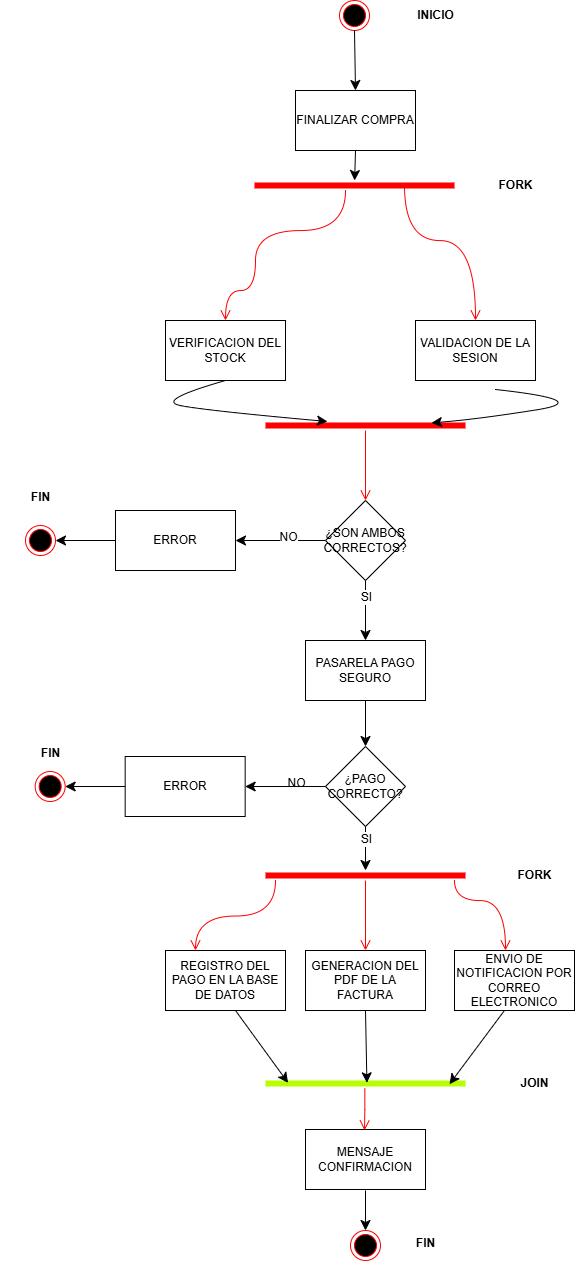

The diagram above was exported from draw.io. Its source (the exported page's mxGraphModel, read from the mxfile embedded in the PNG):
<mxGraphModel dx="940" dy="1059" grid="1" gridSize="10" guides="1" tooltips="1" connect="1" arrows="1" fold="1" page="1" pageScale="1" pageWidth="827" pageHeight="1169" math="0" shadow="0">
  <root>
    <mxCell id="0" />
    <mxCell id="1" parent="0" />
    <mxCell id="Q78HOtcA6Tk5AwTPwzT2-1" parent="1" style="ellipse;html=1;shape=endState;fillColor=#000000;strokeColor=#ff0000;" value="" vertex="1">
      <mxGeometry height="30" width="30" x="414" y="40" as="geometry" />
    </mxCell>
    <mxCell id="Q78HOtcA6Tk5AwTPwzT2-4" parent="1" style="rounded=0;whiteSpace=wrap;html=1;" value="FINALIZAR COMPRA" vertex="1">
      <mxGeometry height="60" width="120" x="370" y="130" as="geometry" />
    </mxCell>
    <mxCell id="Q78HOtcA6Tk5AwTPwzT2-5" edge="1" parent="1" source="Q78HOtcA6Tk5AwTPwzT2-1" style="endArrow=classic;html=1;rounded=0;fontSize=12;startSize=8;endSize=8;curved=1;exitX=0.5;exitY=1;exitDx=0;exitDy=0;entryX=0.5;entryY=0;entryDx=0;entryDy=0;" target="Q78HOtcA6Tk5AwTPwzT2-4" value="">
      <mxGeometry height="50" relative="1" width="50" as="geometry">
        <mxPoint x="410" y="120" as="sourcePoint" />
        <mxPoint x="460" y="70" as="targetPoint" />
      </mxGeometry>
    </mxCell>
    <mxCell id="Q78HOtcA6Tk5AwTPwzT2-6" parent="1" style="rounded=0;whiteSpace=wrap;html=1;" value="VERIFICACION DEL STOCK" vertex="1">
      <mxGeometry height="60" width="120" x="240" y="360" as="geometry" />
    </mxCell>
    <mxCell id="Q78HOtcA6Tk5AwTPwzT2-7" parent="1" style="rounded=0;whiteSpace=wrap;html=1;" value="VALIDACION DE LA SESION" vertex="1">
      <mxGeometry height="60" width="120" x="490" y="360" as="geometry" />
    </mxCell>
    <mxCell id="Q78HOtcA6Tk5AwTPwzT2-14" parent="1" style="shape=line;html=1;strokeWidth=6;strokeColor=#ff0000;" value="" vertex="1">
      <mxGeometry height="10" width="200" x="329" y="220" as="geometry" />
    </mxCell>
    <mxCell id="Q78HOtcA6Tk5AwTPwzT2-15" edge="1" parent="1" source="Q78HOtcA6Tk5AwTPwzT2-14" style="edgeStyle=orthogonalEdgeStyle;html=1;verticalAlign=bottom;endArrow=open;endSize=8;strokeColor=#ff0000;rounded=0;fontSize=12;curved=1;entryX=0.5;entryY=0;entryDx=0;entryDy=0;" target="Q78HOtcA6Tk5AwTPwzT2-6" value="">
      <mxGeometry relative="1" as="geometry">
        <Array as="points">
          <mxPoint x="420" y="270" />
          <mxPoint x="330" y="270" />
          <mxPoint x="330" y="330" />
          <mxPoint x="300" y="330" />
        </Array>
        <mxPoint x="250" y="330" as="targetPoint" />
      </mxGeometry>
    </mxCell>
    <mxCell id="Q78HOtcA6Tk5AwTPwzT2-18" edge="1" parent="1" source="Q78HOtcA6Tk5AwTPwzT2-14" style="edgeStyle=orthogonalEdgeStyle;html=1;verticalAlign=bottom;endArrow=open;endSize=8;strokeColor=#ff0000;rounded=0;fontSize=12;curved=1;exitX=0.75;exitY=0.5;exitDx=0;exitDy=0;exitPerimeter=0;entryX=0.5;entryY=0;entryDx=0;entryDy=0;" target="Q78HOtcA6Tk5AwTPwzT2-7" value="">
      <mxGeometry relative="1" as="geometry">
        <Array as="points">
          <mxPoint x="479" y="280" />
          <mxPoint x="550" y="280" />
        </Array>
        <mxPoint x="590" y="270" as="sourcePoint" />
        <mxPoint x="490" y="330" as="targetPoint" />
      </mxGeometry>
    </mxCell>
    <mxCell id="Q78HOtcA6Tk5AwTPwzT2-19" edge="1" parent="1" source="Q78HOtcA6Tk5AwTPwzT2-4" style="endArrow=classic;html=1;rounded=0;fontSize=12;startSize=8;endSize=8;curved=1;exitX=0.5;exitY=1;exitDx=0;exitDy=0;" target="Q78HOtcA6Tk5AwTPwzT2-14" value="">
      <mxGeometry height="50" relative="1" width="50" as="geometry">
        <mxPoint x="500" y="130" as="sourcePoint" />
        <mxPoint x="501" y="190" as="targetPoint" />
      </mxGeometry>
    </mxCell>
    <mxCell id="Q78HOtcA6Tk5AwTPwzT2-20" parent="1" style="text;align=center;fontStyle=1;verticalAlign=middle;spacingLeft=3;spacingRight=3;strokeColor=none;rotatable=0;points=[[0,0.5],[1,0.5]];portConstraint=eastwest;html=1;" value="FORK" vertex="1">
      <mxGeometry height="26" width="80" x="550" y="212" as="geometry" />
    </mxCell>
    <mxCell id="Q78HOtcA6Tk5AwTPwzT2-21" parent="1" style="text;align=center;fontStyle=1;verticalAlign=middle;spacingLeft=3;spacingRight=3;strokeColor=none;rotatable=0;points=[[0,0.5],[1,0.5]];portConstraint=eastwest;html=1;" value="INICIO" vertex="1">
      <mxGeometry height="26" width="80" x="470" y="42" as="geometry" />
    </mxCell>
    <mxCell id="Q78HOtcA6Tk5AwTPwzT2-22" parent="1" style="shape=line;html=1;strokeWidth=6;strokeColor=#ff0000;" value="" vertex="1">
      <mxGeometry height="10" width="200" x="340" y="460" as="geometry" />
    </mxCell>
    <mxCell id="Q78HOtcA6Tk5AwTPwzT2-23" edge="1" parent="1" source="Q78HOtcA6Tk5AwTPwzT2-22" style="edgeStyle=orthogonalEdgeStyle;html=1;verticalAlign=bottom;endArrow=open;endSize=8;strokeColor=#ff0000;rounded=0;fontSize=12;curved=1;" value="">
      <mxGeometry relative="1" as="geometry">
        <mxPoint x="440" y="540" as="targetPoint" />
      </mxGeometry>
    </mxCell>
    <mxCell id="Q78HOtcA6Tk5AwTPwzT2-25" edge="1" parent="1" source="Q78HOtcA6Tk5AwTPwzT2-6" style="endArrow=classic;html=1;rounded=0;fontSize=12;startSize=8;endSize=8;curved=1;exitX=0.5;exitY=1;exitDx=0;exitDy=0;entryX=0.31;entryY=0.1;entryDx=0;entryDy=0;entryPerimeter=0;" target="Q78HOtcA6Tk5AwTPwzT2-22" value="">
      <mxGeometry height="50" relative="1" width="50" as="geometry">
        <Array as="points">
          <mxPoint x="230" y="440" />
          <mxPoint x="280" y="450" />
        </Array>
        <mxPoint x="310" y="430" as="sourcePoint" />
        <mxPoint x="311" y="490" as="targetPoint" />
      </mxGeometry>
    </mxCell>
    <mxCell id="Q78HOtcA6Tk5AwTPwzT2-26" edge="1" parent="1" style="endArrow=classic;html=1;rounded=0;fontSize=12;startSize=8;endSize=8;curved=1;exitX=0.5;exitY=1;exitDx=0;exitDy=0;entryX=0.83;entryY=0.233;entryDx=0;entryDy=0;entryPerimeter=0;" target="Q78HOtcA6Tk5AwTPwzT2-22" value="">
      <mxGeometry height="50" relative="1" width="50" as="geometry">
        <Array as="points">
          <mxPoint x="670" y="440" />
          <mxPoint x="550" y="459" />
        </Array>
        <mxPoint x="570" y="429" as="sourcePoint" />
        <mxPoint x="662" y="470" as="targetPoint" />
      </mxGeometry>
    </mxCell>
    <mxCell id="Q78HOtcA6Tk5AwTPwzT2-27" parent="1" style="rhombus;whiteSpace=wrap;html=1;" value="¿SON AMBOS CORRECTOS?" vertex="1">
      <mxGeometry height="80" width="80" x="400" y="540" as="geometry" />
    </mxCell>
    <mxCell id="Q78HOtcA6Tk5AwTPwzT2-28" edge="1" parent="1" source="Q78HOtcA6Tk5AwTPwzT2-27" style="endArrow=classic;html=1;rounded=0;fontSize=12;startSize=8;endSize=8;curved=1;exitX=0;exitY=0.5;exitDx=0;exitDy=0;" value="">
      <mxGeometry height="50" relative="1" width="50" as="geometry">
        <mxPoint x="280" y="590" as="sourcePoint" />
        <mxPoint x="310" y="580" as="targetPoint" />
      </mxGeometry>
    </mxCell>
    <mxCell id="Q78HOtcA6Tk5AwTPwzT2-30" connectable="0" parent="Q78HOtcA6Tk5AwTPwzT2-28" style="edgeLabel;html=1;align=center;verticalAlign=middle;resizable=0;points=[];fontSize=12;" value="NO" vertex="1">
      <mxGeometry relative="1" x="-0.1704" y="-4" as="geometry">
        <mxPoint as="offset" />
      </mxGeometry>
    </mxCell>
    <mxCell id="Q78HOtcA6Tk5AwTPwzT2-29" edge="1" parent="1" source="Q78HOtcA6Tk5AwTPwzT2-27" style="endArrow=classic;html=1;rounded=0;fontSize=12;startSize=8;endSize=8;curved=1;exitX=0.5;exitY=1;exitDx=0;exitDy=0;" value="">
      <mxGeometry height="50" relative="1" width="50" as="geometry">
        <mxPoint x="460" y="730" as="sourcePoint" />
        <mxPoint x="440" y="680" as="targetPoint" />
      </mxGeometry>
    </mxCell>
    <mxCell id="Q78HOtcA6Tk5AwTPwzT2-36" connectable="0" parent="Q78HOtcA6Tk5AwTPwzT2-29" style="edgeLabel;html=1;align=center;verticalAlign=middle;resizable=0;points=[];fontSize=12;" value="SI" vertex="1">
      <mxGeometry relative="1" x="-0.4778" as="geometry">
        <mxPoint as="offset" />
      </mxGeometry>
    </mxCell>
    <mxCell id="Q78HOtcA6Tk5AwTPwzT2-31" parent="1" style="rounded=0;whiteSpace=wrap;html=1;" value="ERROR" vertex="1">
      <mxGeometry height="60" width="120" x="190" y="550" as="geometry" />
    </mxCell>
    <mxCell id="Q78HOtcA6Tk5AwTPwzT2-32" parent="1" style="ellipse;html=1;shape=endState;fillColor=#000000;strokeColor=#ff0000;" value="" vertex="1">
      <mxGeometry height="30" width="30" x="100" y="565" as="geometry" />
    </mxCell>
    <mxCell id="Q78HOtcA6Tk5AwTPwzT2-34" edge="1" parent="1" source="Q78HOtcA6Tk5AwTPwzT2-31" style="endArrow=classic;html=1;rounded=0;fontSize=12;startSize=8;endSize=8;curved=1;exitX=0;exitY=0.5;exitDx=0;exitDy=0;entryX=1;entryY=0.5;entryDx=0;entryDy=0;" target="Q78HOtcA6Tk5AwTPwzT2-32" value="">
      <mxGeometry height="50" relative="1" width="50" as="geometry">
        <mxPoint x="80" y="570" as="sourcePoint" />
        <mxPoint x="130" y="520" as="targetPoint" />
      </mxGeometry>
    </mxCell>
    <mxCell id="Q78HOtcA6Tk5AwTPwzT2-35" parent="1" style="text;align=center;fontStyle=1;verticalAlign=middle;spacingLeft=3;spacingRight=3;strokeColor=none;rotatable=0;points=[[0,0.5],[1,0.5]];portConstraint=eastwest;html=1;" value="FIN" vertex="1">
      <mxGeometry height="26" width="80" x="75" y="524" as="geometry" />
    </mxCell>
    <mxCell id="Q78HOtcA6Tk5AwTPwzT2-37" parent="1" style="rounded=0;whiteSpace=wrap;html=1;" value="PASARELA PAGO SEGURO" vertex="1">
      <mxGeometry height="60" width="120" x="380" y="680" as="geometry" />
    </mxCell>
    <mxCell id="Q78HOtcA6Tk5AwTPwzT2-38" parent="1" style="rhombus;whiteSpace=wrap;html=1;" value="¿PAGO CORRECTO?" vertex="1">
      <mxGeometry height="80" width="80" x="400" y="786" as="geometry" />
    </mxCell>
    <mxCell id="Q78HOtcA6Tk5AwTPwzT2-48" parent="1" style="rounded=0;whiteSpace=wrap;html=1;" value="ERROR" vertex="1">
      <mxGeometry height="60" width="120" x="199.67" y="796" as="geometry" />
    </mxCell>
    <mxCell id="Q78HOtcA6Tk5AwTPwzT2-49" parent="1" style="ellipse;html=1;shape=endState;fillColor=#000000;strokeColor=#ff0000;" value="" vertex="1">
      <mxGeometry height="30" width="30" x="109.66999999999999" y="811" as="geometry" />
    </mxCell>
    <mxCell id="Q78HOtcA6Tk5AwTPwzT2-50" edge="1" parent="1" source="Q78HOtcA6Tk5AwTPwzT2-48" style="endArrow=classic;html=1;rounded=0;fontSize=12;startSize=8;endSize=8;curved=1;exitX=0;exitY=0.5;exitDx=0;exitDy=0;entryX=1;entryY=0.5;entryDx=0;entryDy=0;" target="Q78HOtcA6Tk5AwTPwzT2-49" value="">
      <mxGeometry height="50" relative="1" width="50" as="geometry">
        <mxPoint x="89.66999999999999" y="816" as="sourcePoint" />
        <mxPoint x="139.67" y="766" as="targetPoint" />
      </mxGeometry>
    </mxCell>
    <mxCell id="Q78HOtcA6Tk5AwTPwzT2-51" parent="1" style="text;align=center;fontStyle=1;verticalAlign=middle;spacingLeft=3;spacingRight=3;strokeColor=none;rotatable=0;points=[[0,0.5],[1,0.5]];portConstraint=eastwest;html=1;" value="FIN" vertex="1">
      <mxGeometry height="26" width="80" x="460" y="1270" as="geometry" />
    </mxCell>
    <mxCell id="Q78HOtcA6Tk5AwTPwzT2-52" connectable="0" parent="1" style="edgeLabel;html=1;align=center;verticalAlign=middle;resizable=0;points=[];fontSize=12;" value="NO" vertex="1">
      <mxGeometry x="370.0033333333332" y="822" as="geometry" />
    </mxCell>
    <mxCell id="Q78HOtcA6Tk5AwTPwzT2-53" edge="1" parent="1" source="Q78HOtcA6Tk5AwTPwzT2-37" style="endArrow=classic;html=1;rounded=0;fontSize=12;startSize=8;endSize=8;curved=1;exitX=0.5;exitY=1;exitDx=0;exitDy=0;entryX=0.5;entryY=0;entryDx=0;entryDy=0;" target="Q78HOtcA6Tk5AwTPwzT2-38" value="">
      <mxGeometry height="50" relative="1" width="50" as="geometry">
        <mxPoint x="500" y="800" as="sourcePoint" />
        <mxPoint x="550" y="750" as="targetPoint" />
      </mxGeometry>
    </mxCell>
    <mxCell id="Q78HOtcA6Tk5AwTPwzT2-54" edge="1" parent="1" source="Q78HOtcA6Tk5AwTPwzT2-38" style="endArrow=classic;html=1;rounded=0;fontSize=12;startSize=8;endSize=8;curved=1;exitX=0;exitY=0.5;exitDx=0;exitDy=0;entryX=1;entryY=0.5;entryDx=0;entryDy=0;" target="Q78HOtcA6Tk5AwTPwzT2-48" value="">
      <mxGeometry height="50" relative="1" width="50" as="geometry">
        <mxPoint x="330" y="800" as="sourcePoint" />
        <mxPoint x="380" y="750" as="targetPoint" />
      </mxGeometry>
    </mxCell>
    <mxCell id="Q78HOtcA6Tk5AwTPwzT2-55" edge="1" parent="1" source="Q78HOtcA6Tk5AwTPwzT2-38" style="endArrow=classic;html=1;rounded=0;fontSize=12;startSize=8;endSize=8;curved=1;exitX=0.5;exitY=1;exitDx=0;exitDy=0;" value="">
      <mxGeometry height="50" relative="1" width="50" as="geometry">
        <mxPoint x="460" y="920" as="sourcePoint" />
        <mxPoint x="440" y="910" as="targetPoint" />
      </mxGeometry>
    </mxCell>
    <mxCell id="Q78HOtcA6Tk5AwTPwzT2-85" connectable="0" parent="Q78HOtcA6Tk5AwTPwzT2-55" style="edgeLabel;html=1;align=center;verticalAlign=middle;resizable=0;points=[];fontSize=12;" value="SI" vertex="1">
      <mxGeometry relative="1" x="-0.4394" as="geometry">
        <mxPoint as="offset" />
      </mxGeometry>
    </mxCell>
    <mxCell id="Q78HOtcA6Tk5AwTPwzT2-58" parent="1" style="shape=line;html=1;strokeWidth=6;strokeColor=#ff0000;" value="" vertex="1">
      <mxGeometry height="10" width="200" x="340" y="910" as="geometry" />
    </mxCell>
    <mxCell id="Q78HOtcA6Tk5AwTPwzT2-59" edge="1" parent="1" source="Q78HOtcA6Tk5AwTPwzT2-58" style="edgeStyle=orthogonalEdgeStyle;html=1;verticalAlign=bottom;endArrow=open;endSize=8;strokeColor=#ff0000;rounded=0;fontSize=12;curved=1;" value="">
      <mxGeometry relative="1" as="geometry">
        <mxPoint x="440" y="990" as="targetPoint" />
      </mxGeometry>
    </mxCell>
    <mxCell id="Q78HOtcA6Tk5AwTPwzT2-60" edge="1" parent="1" style="edgeStyle=orthogonalEdgeStyle;html=1;verticalAlign=bottom;endArrow=open;endSize=8;strokeColor=#ff0000;rounded=0;fontSize=12;curved=1;entryX=0.25;entryY=0;entryDx=0;entryDy=0;" target="Q78HOtcA6Tk5AwTPwzT2-62" value="">
      <mxGeometry relative="1" as="geometry">
        <mxPoint x="350" y="920" as="sourcePoint" />
        <mxPoint x="350" y="990" as="targetPoint" />
      </mxGeometry>
    </mxCell>
    <mxCell id="Q78HOtcA6Tk5AwTPwzT2-61" edge="1" parent="1" style="edgeStyle=orthogonalEdgeStyle;html=1;verticalAlign=bottom;endArrow=open;endSize=8;strokeColor=#ff0000;rounded=0;fontSize=12;curved=1;entryX=0.425;entryY=0;entryDx=0;entryDy=0;entryPerimeter=0;" target="Q78HOtcA6Tk5AwTPwzT2-64" value="">
      <mxGeometry relative="1" as="geometry">
        <Array as="points">
          <mxPoint x="529" y="940" />
          <mxPoint x="580" y="940" />
        </Array>
        <mxPoint x="529" y="920" as="sourcePoint" />
        <mxPoint x="540" y="960" as="targetPoint" />
      </mxGeometry>
    </mxCell>
    <mxCell id="Q78HOtcA6Tk5AwTPwzT2-62" parent="1" style="rounded=0;whiteSpace=wrap;html=1;" value="REGISTRO DEL PAGO EN LA BASE DE DATOS" vertex="1">
      <mxGeometry height="60" width="120" x="240" y="990" as="geometry" />
    </mxCell>
    <mxCell id="Q78HOtcA6Tk5AwTPwzT2-63" parent="1" style="rounded=0;whiteSpace=wrap;html=1;" value="GENERACION DEL PDF DE LA FACTURA" vertex="1">
      <mxGeometry height="60" width="120" x="380" y="990" as="geometry" />
    </mxCell>
    <mxCell id="Q78HOtcA6Tk5AwTPwzT2-64" parent="1" style="rounded=0;whiteSpace=wrap;html=1;" value="ENVIO DE NOTIFICACION POR CORREO ELECTRONICO" vertex="1">
      <mxGeometry height="60" width="120" x="529" y="990" as="geometry" />
    </mxCell>
    <mxCell id="Q78HOtcA6Tk5AwTPwzT2-65" parent="1" style="text;align=center;fontStyle=1;verticalAlign=middle;spacingLeft=3;spacingRight=3;strokeColor=none;rotatable=0;points=[[0,0.5],[1,0.5]];portConstraint=eastwest;html=1;" value="FORK" vertex="1">
      <mxGeometry height="26" width="80" x="569" y="902" as="geometry" />
    </mxCell>
    <mxCell id="Q78HOtcA6Tk5AwTPwzT2-66" parent="1" style="shape=line;html=1;strokeWidth=6;strokeColor=#b7ff00;" value="" vertex="1">
      <mxGeometry height="10" width="200" x="340" y="1118" as="geometry" />
    </mxCell>
    <mxCell id="Q78HOtcA6Tk5AwTPwzT2-72" parent="1" style="text;align=center;fontStyle=1;verticalAlign=middle;spacingLeft=3;spacingRight=3;strokeColor=none;rotatable=0;points=[[0,0.5],[1,0.5]];portConstraint=eastwest;html=1;" value="JOIN" vertex="1">
      <mxGeometry height="26" width="80" x="569" y="1110" as="geometry" />
    </mxCell>
    <mxCell id="Q78HOtcA6Tk5AwTPwzT2-74" edge="1" parent="1" style="endArrow=classic;html=1;rounded=0;fontSize=12;startSize=8;endSize=8;curved=1;exitX=0.5;exitY=1;exitDx=0;exitDy=0;entryX=0.113;entryY=0.433;entryDx=0;entryDy=0;entryPerimeter=0;" target="Q78HOtcA6Tk5AwTPwzT2-66" value="">
      <mxGeometry height="50" relative="1" width="50" as="geometry">
        <mxPoint x="310" y="1050" as="sourcePoint" />
        <mxPoint x="310" y="1094" as="targetPoint" />
      </mxGeometry>
    </mxCell>
    <mxCell id="Q78HOtcA6Tk5AwTPwzT2-75" edge="1" parent="1" source="Q78HOtcA6Tk5AwTPwzT2-63" style="endArrow=classic;html=1;rounded=0;fontSize=12;startSize=8;endSize=8;curved=1;exitX=0.5;exitY=1;exitDx=0;exitDy=0;entryX=0.507;entryY=0.433;entryDx=0;entryDy=0;entryPerimeter=0;" target="Q78HOtcA6Tk5AwTPwzT2-66" value="">
      <mxGeometry height="50" relative="1" width="50" as="geometry">
        <mxPoint x="437" y="1050" as="sourcePoint" />
        <mxPoint x="490" y="1122" as="targetPoint" />
      </mxGeometry>
    </mxCell>
    <mxCell id="Q78HOtcA6Tk5AwTPwzT2-76" edge="1" parent="1" source="Q78HOtcA6Tk5AwTPwzT2-64" style="endArrow=classic;html=1;rounded=0;fontSize=12;startSize=8;endSize=8;curved=1;exitX=0.414;exitY=1.006;exitDx=0;exitDy=0;entryX=0.92;entryY=0.567;entryDx=0;entryDy=0;entryPerimeter=0;exitPerimeter=0;" target="Q78HOtcA6Tk5AwTPwzT2-66" value="">
      <mxGeometry height="50" relative="1" width="50" as="geometry">
        <mxPoint x="500" y="1090" as="sourcePoint" />
        <mxPoint x="501" y="1162" as="targetPoint" />
      </mxGeometry>
    </mxCell>
    <mxCell id="Q78HOtcA6Tk5AwTPwzT2-78" edge="1" parent="1" style="edgeStyle=orthogonalEdgeStyle;html=1;verticalAlign=bottom;endArrow=open;endSize=8;strokeColor=#ff0000;rounded=0;fontSize=12;curved=1;" value="">
      <mxGeometry relative="1" as="geometry">
        <mxPoint x="439.33" y="1128" as="sourcePoint" />
        <mxPoint x="439" y="1170" as="targetPoint" />
      </mxGeometry>
    </mxCell>
    <mxCell id="Q78HOtcA6Tk5AwTPwzT2-79" parent="1" style="rounded=0;whiteSpace=wrap;html=1;" value="MENSAJE CONFIRMACION" vertex="1">
      <mxGeometry height="60" width="120" x="380" y="1169" as="geometry" />
    </mxCell>
    <mxCell id="Q78HOtcA6Tk5AwTPwzT2-82" parent="1" style="ellipse;html=1;shape=endState;fillColor=#000000;strokeColor=#ff0000;" value="" vertex="1">
      <mxGeometry height="30" width="30" x="425" y="1270" as="geometry" />
    </mxCell>
    <mxCell id="Q78HOtcA6Tk5AwTPwzT2-83" edge="1" parent="1" style="endArrow=classic;html=1;rounded=0;fontSize=12;startSize=8;endSize=8;curved=1;entryX=0.5;entryY=0;entryDx=0;entryDy=0;" target="Q78HOtcA6Tk5AwTPwzT2-82" value="">
      <mxGeometry height="50" relative="1" width="50" as="geometry">
        <mxPoint x="440" y="1230" as="sourcePoint" />
        <mxPoint x="360" y="1250" as="targetPoint" />
      </mxGeometry>
    </mxCell>
    <mxCell id="Q78HOtcA6Tk5AwTPwzT2-84" parent="1" style="text;align=center;fontStyle=1;verticalAlign=middle;spacingLeft=3;spacingRight=3;strokeColor=none;rotatable=0;points=[[0,0.5],[1,0.5]];portConstraint=eastwest;html=1;" value="FIN" vertex="1">
      <mxGeometry height="26" width="80" x="84.67000000000002" y="780" as="geometry" />
    </mxCell>
  </root>
</mxGraphModel>